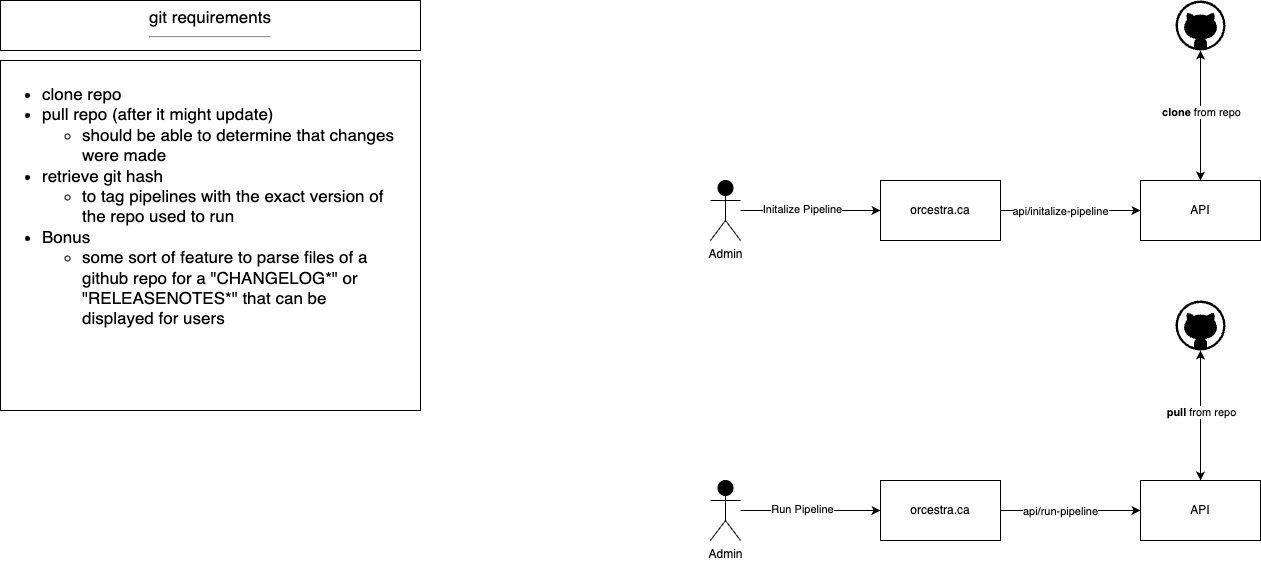

The diagram above was exported from draw.io. Its source (the exported page's mxGraphModel, read from the mxfile embedded in the PNG):
<mxGraphModel dx="2994" dy="1191" grid="1" gridSize="10" guides="1" tooltips="1" connect="1" arrows="1" fold="1" page="1" pageScale="1" pageWidth="1600" pageHeight="900" background="#FFFFFF" math="0" shadow="0">
  <root>
    <mxCell id="0" />
    <mxCell id="1" parent="0" />
    <mxCell id="2" value="git requirements&lt;br&gt;&lt;hr&gt;" style="whiteSpace=wrap;html=1;fontSize=17;align=center;verticalAlign=top;" parent="1" vertex="1">
      <mxGeometry x="150" y="150" width="420" height="50" as="geometry" />
    </mxCell>
    <mxCell id="4" value="&lt;ul&gt;&lt;li style=&quot;border-color: var(--border-color); text-align: left;&quot;&gt;clone repo&lt;/li&gt;&lt;li style=&quot;border-color: var(--border-color); text-align: left;&quot;&gt;pull repo (after it might update)&lt;/li&gt;&lt;ul&gt;&lt;li style=&quot;border-color: var(--border-color); text-align: left;&quot;&gt;should be able to determine that changes were made&lt;/li&gt;&lt;/ul&gt;&lt;li style=&quot;border-color: var(--border-color);&quot;&gt;retrieve git hash&amp;nbsp;&lt;/li&gt;&lt;ul&gt;&lt;li style=&quot;border-color: var(--border-color);&quot;&gt;to tag pipelines with the exact version of the repo used to run&amp;nbsp;&lt;/li&gt;&lt;/ul&gt;&lt;li style=&quot;border-color: var(--border-color);&quot;&gt;Bonus&lt;/li&gt;&lt;ul&gt;&lt;li style=&quot;border-color: var(--border-color);&quot;&gt;some sort of feature to parse files of a github repo for a &quot;CHANGELOG*&quot; or &quot;RELEASENOTES*&quot; that can be displayed for users&lt;/li&gt;&lt;/ul&gt;&lt;/ul&gt;" style="whiteSpace=wrap;html=1;fontSize=17;align=left;verticalAlign=top;spacingRight=18;" parent="1" vertex="1">
      <mxGeometry x="150" y="210" width="420" height="350" as="geometry" />
    </mxCell>
    <mxCell id="5" value="" style="verticalLabelPosition=bottom;html=1;verticalAlign=top;align=center;strokeColor=none;fillColor=#000000;shape=mxgraph.azure.github_code;pointerEvents=1;" parent="1" vertex="1">
      <mxGeometry x="1325" y="150" width="50" height="50" as="geometry" />
    </mxCell>
    <mxCell id="22" style="edgeStyle=none;html=1;entryX=0;entryY=0.5;entryDx=0;entryDy=0;fontColor=#000000;startArrow=none;startFill=0;" parent="1" source="9" target="21" edge="1">
      <mxGeometry relative="1" as="geometry" />
    </mxCell>
    <mxCell id="23" value="Initalize Pipeline" style="edgeLabel;html=1;align=center;verticalAlign=middle;resizable=0;points=[];fontColor=#000000;" parent="22" vertex="1" connectable="0">
      <mxGeometry x="-0.1255" y="2" relative="1" as="geometry">
        <mxPoint as="offset" />
      </mxGeometry>
    </mxCell>
    <mxCell id="9" value="Admin" style="shape=umlActor;verticalLabelPosition=bottom;verticalAlign=top;html=1;outlineConnect=0;fontColor=#000000;fillColor=#000000;" parent="1" vertex="1">
      <mxGeometry x="860" y="330" width="30" height="60" as="geometry" />
    </mxCell>
    <mxCell id="14" style="edgeStyle=none;html=1;entryX=0.5;entryY=1;entryDx=0;entryDy=0;entryPerimeter=0;fontColor=#000000;startArrow=classic;startFill=1;" parent="1" source="12" target="5" edge="1">
      <mxGeometry relative="1" as="geometry">
        <Array as="points" />
      </mxGeometry>
    </mxCell>
    <mxCell id="15" value="&lt;b&gt;clone&lt;/b&gt; from repo" style="edgeLabel;html=1;align=center;verticalAlign=middle;resizable=0;points=[];fontColor=#000000;" parent="14" vertex="1" connectable="0">
      <mxGeometry x="0.0615" y="4" relative="1" as="geometry">
        <mxPoint x="4" as="offset" />
      </mxGeometry>
    </mxCell>
    <mxCell id="12" value="API" style="whiteSpace=wrap;html=1;fontColor=#000000;fillColor=none;" parent="1" vertex="1">
      <mxGeometry x="1290" y="330" width="120" height="60" as="geometry" />
    </mxCell>
    <mxCell id="25" style="edgeStyle=none;html=1;entryX=0;entryY=0.5;entryDx=0;entryDy=0;fontColor=#000000;startArrow=none;startFill=0;" parent="1" source="21" target="12" edge="1">
      <mxGeometry relative="1" as="geometry" />
    </mxCell>
    <mxCell id="26" value="api/initalize-pipeline" style="edgeLabel;html=1;align=center;verticalAlign=middle;resizable=0;points=[];fontColor=#000000;" parent="25" vertex="1" connectable="0">
      <mxGeometry x="-0.1619" relative="1" as="geometry">
        <mxPoint as="offset" />
      </mxGeometry>
    </mxCell>
    <mxCell id="21" value="orcestra.ca" style="whiteSpace=wrap;html=1;fontColor=#000000;fillColor=none;" parent="1" vertex="1">
      <mxGeometry x="1030" y="330" width="120" height="60" as="geometry" />
    </mxCell>
    <mxCell id="29" value="" style="verticalLabelPosition=bottom;html=1;verticalAlign=top;align=center;strokeColor=none;fillColor=#000000;shape=mxgraph.azure.github_code;pointerEvents=1;" parent="1" vertex="1">
      <mxGeometry x="1325" y="450" width="50" height="50" as="geometry" />
    </mxCell>
    <mxCell id="30" style="edgeStyle=none;html=1;entryX=0;entryY=0.5;entryDx=0;entryDy=0;fontColor=#000000;startArrow=none;startFill=0;" parent="1" source="32" target="38" edge="1">
      <mxGeometry relative="1" as="geometry" />
    </mxCell>
    <mxCell id="31" value="Run Pipeline" style="edgeLabel;html=1;align=center;verticalAlign=middle;resizable=0;points=[];fontColor=#000000;" parent="30" vertex="1" connectable="0">
      <mxGeometry x="-0.1255" y="2" relative="1" as="geometry">
        <mxPoint as="offset" />
      </mxGeometry>
    </mxCell>
    <mxCell id="32" value="Admin" style="shape=umlActor;verticalLabelPosition=bottom;verticalAlign=top;html=1;outlineConnect=0;fontColor=#000000;fillColor=#000000;" parent="1" vertex="1">
      <mxGeometry x="860" y="630" width="30" height="60" as="geometry" />
    </mxCell>
    <mxCell id="33" style="edgeStyle=none;html=1;entryX=0.5;entryY=1;entryDx=0;entryDy=0;entryPerimeter=0;fontColor=#000000;startArrow=classic;startFill=1;" parent="1" source="35" target="29" edge="1">
      <mxGeometry relative="1" as="geometry">
        <Array as="points" />
      </mxGeometry>
    </mxCell>
    <mxCell id="34" value="&lt;b&gt;pull&lt;/b&gt; from repo" style="edgeLabel;html=1;align=center;verticalAlign=middle;resizable=0;points=[];fontColor=#000000;" parent="33" vertex="1" connectable="0">
      <mxGeometry x="0.0615" y="4" relative="1" as="geometry">
        <mxPoint x="4" as="offset" />
      </mxGeometry>
    </mxCell>
    <mxCell id="35" value="API" style="whiteSpace=wrap;html=1;fontColor=#000000;fillColor=none;" parent="1" vertex="1">
      <mxGeometry x="1290" y="630" width="120" height="60" as="geometry" />
    </mxCell>
    <mxCell id="36" style="edgeStyle=none;html=1;entryX=0;entryY=0.5;entryDx=0;entryDy=0;fontColor=#000000;startArrow=none;startFill=0;" parent="1" source="38" target="35" edge="1">
      <mxGeometry relative="1" as="geometry" />
    </mxCell>
    <mxCell id="37" value="api/run-pipeline" style="edgeLabel;html=1;align=center;verticalAlign=middle;resizable=0;points=[];fontColor=#000000;" parent="36" vertex="1" connectable="0">
      <mxGeometry x="-0.1619" relative="1" as="geometry">
        <mxPoint as="offset" />
      </mxGeometry>
    </mxCell>
    <mxCell id="38" value="orcestra.ca" style="whiteSpace=wrap;html=1;fontColor=#000000;fillColor=none;" parent="1" vertex="1">
      <mxGeometry x="1030" y="630" width="120" height="60" as="geometry" />
    </mxCell>
  </root>
</mxGraphModel>